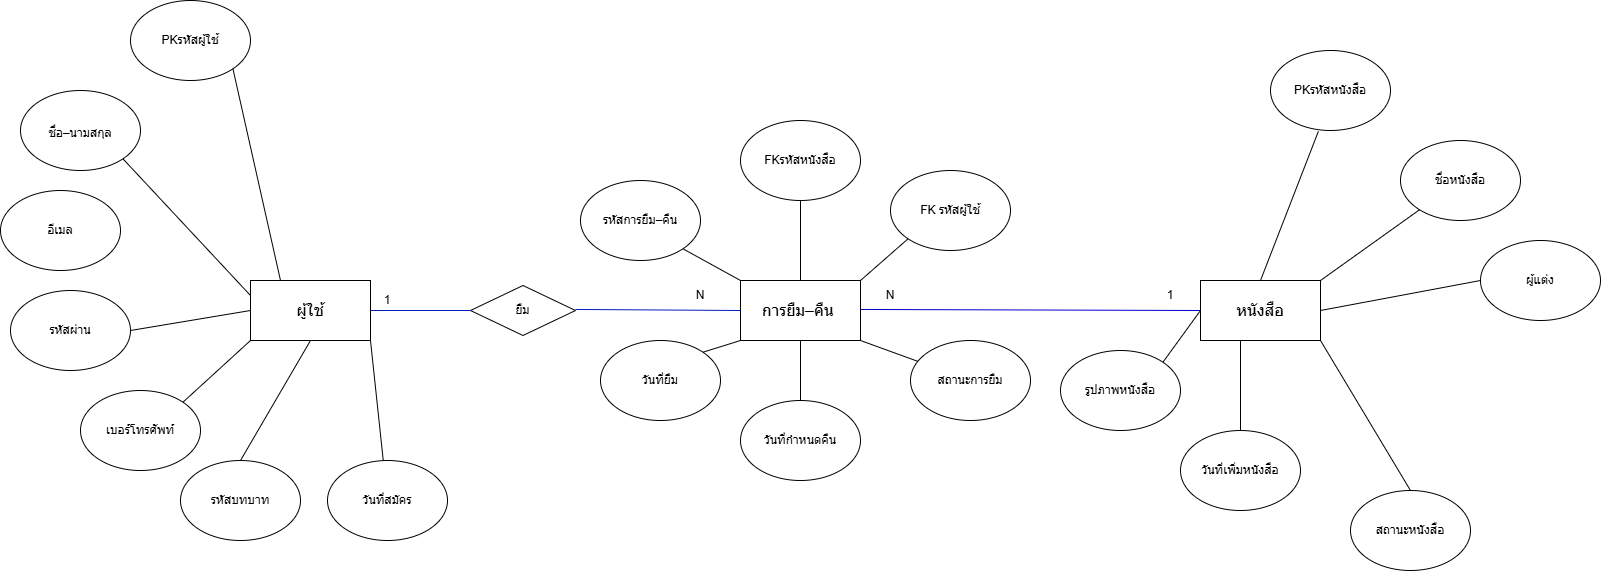

The diagram above was exported from draw.io. Its source (the exported page's mxGraphModel, read from the mxfile embedded in the PNG):
<mxGraphModel dx="1869" dy="562" grid="1" gridSize="10" guides="1" tooltips="1" connect="1" arrows="1" fold="1" page="1" pageScale="1" pageWidth="827" pageHeight="1169" math="0" shadow="0">
  <root>
    <mxCell id="0" />
    <mxCell id="1" parent="0" />
    <mxCell id="19jwJXFJNWTTFZhMrSsG-1" parent="1" style="rounded=0;whiteSpace=wrap;html=1;" value="&lt;font style=&quot;font-size: 16px;&quot;&gt;การยืม–คืน&amp;nbsp;&lt;/font&gt;" vertex="1">
      <mxGeometry height="60" width="120" x="-60" y="570" as="geometry" />
    </mxCell>
    <mxCell id="19jwJXFJNWTTFZhMrSsG-2" parent="1" style="ellipse;whiteSpace=wrap;html=1;" value="รหัสการยืม–คืน" vertex="1">
      <mxGeometry height="80" width="120" x="-220" y="470" as="geometry" />
    </mxCell>
    <mxCell id="19jwJXFJNWTTFZhMrSsG-3" parent="1" style="ellipse;whiteSpace=wrap;html=1;" value="วันที่ยืม" vertex="1">
      <mxGeometry height="80" width="120" x="-200" y="630" as="geometry" />
    </mxCell>
    <mxCell id="19jwJXFJNWTTFZhMrSsG-4" parent="1" style="ellipse;whiteSpace=wrap;html=1;" value="FKรหัสหนังสือ" vertex="1">
      <mxGeometry height="80" width="120" x="-60" y="410" as="geometry" />
    </mxCell>
    <mxCell id="19jwJXFJNWTTFZhMrSsG-5" parent="1" style="ellipse;whiteSpace=wrap;html=1;" value="FK รหัสผู้ใช้" vertex="1">
      <mxGeometry height="80" width="120" x="90" y="460" as="geometry" />
    </mxCell>
    <mxCell id="19jwJXFJNWTTFZhMrSsG-6" parent="1" style="ellipse;whiteSpace=wrap;html=1;" value="สถานะการยืม" vertex="1">
      <mxGeometry height="80" width="120" x="110" y="630" as="geometry" />
    </mxCell>
    <mxCell id="19jwJXFJNWTTFZhMrSsG-7" parent="1" style="rounded=0;whiteSpace=wrap;html=1;" value="&lt;font style=&quot;font-size: 16px;&quot;&gt;ผู้ใช้&lt;/font&gt;" vertex="1">
      <mxGeometry height="60" width="120" x="-550" y="570" as="geometry" />
    </mxCell>
    <mxCell id="19jwJXFJNWTTFZhMrSsG-9" edge="1" parent="1" source="19jwJXFJNWTTFZhMrSsG-1" style="endArrow=none;html=1;rounded=0;entryX=1;entryY=1;entryDx=0;entryDy=0;exitX=0;exitY=0;exitDx=0;exitDy=0;" target="19jwJXFJNWTTFZhMrSsG-2" value="">
      <mxGeometry height="50" relative="1" width="50" as="geometry">
        <mxPoint y="550" as="sourcePoint" />
        <mxPoint x="50" y="500" as="targetPoint" />
      </mxGeometry>
    </mxCell>
    <mxCell id="19jwJXFJNWTTFZhMrSsG-10" edge="1" parent="1" source="19jwJXFJNWTTFZhMrSsG-1" style="endArrow=none;html=1;rounded=0;entryX=0.5;entryY=1;entryDx=0;entryDy=0;exitX=0.5;exitY=0;exitDx=0;exitDy=0;" target="19jwJXFJNWTTFZhMrSsG-4" value="">
      <mxGeometry height="50" relative="1" width="50" as="geometry">
        <mxPoint y="550" as="sourcePoint" />
        <mxPoint x="50" y="500" as="targetPoint" />
      </mxGeometry>
    </mxCell>
    <mxCell id="19jwJXFJNWTTFZhMrSsG-11" edge="1" parent="1" source="19jwJXFJNWTTFZhMrSsG-1" style="endArrow=none;html=1;rounded=0;entryX=0;entryY=1;entryDx=0;entryDy=0;exitX=1;exitY=0;exitDx=0;exitDy=0;" target="19jwJXFJNWTTFZhMrSsG-5" value="">
      <mxGeometry height="50" relative="1" width="50" as="geometry">
        <mxPoint y="550" as="sourcePoint" />
        <mxPoint x="50" y="500" as="targetPoint" />
      </mxGeometry>
    </mxCell>
    <mxCell id="19jwJXFJNWTTFZhMrSsG-12" edge="1" parent="1" source="19jwJXFJNWTTFZhMrSsG-1" style="endArrow=none;html=1;rounded=0;exitX=1;exitY=1;exitDx=0;exitDy=0;" target="19jwJXFJNWTTFZhMrSsG-6" value="">
      <mxGeometry height="50" relative="1" width="50" as="geometry">
        <mxPoint y="550" as="sourcePoint" />
        <mxPoint x="50" y="500" as="targetPoint" />
      </mxGeometry>
    </mxCell>
    <mxCell id="19jwJXFJNWTTFZhMrSsG-13" edge="1" parent="1" source="19jwJXFJNWTTFZhMrSsG-3" style="endArrow=none;html=1;rounded=0;entryX=0;entryY=1;entryDx=0;entryDy=0;exitX=1;exitY=0;exitDx=0;exitDy=0;" target="19jwJXFJNWTTFZhMrSsG-1" value="">
      <mxGeometry height="50" relative="1" width="50" as="geometry">
        <mxPoint y="750" as="sourcePoint" />
        <mxPoint x="50" y="700" as="targetPoint" />
      </mxGeometry>
    </mxCell>
    <mxCell id="19jwJXFJNWTTFZhMrSsG-14" parent="1" style="ellipse;whiteSpace=wrap;html=1;" value="PKรหัสผู้ใช้" vertex="1">
      <mxGeometry height="80" width="120" x="-670" y="290" as="geometry" />
    </mxCell>
    <mxCell id="19jwJXFJNWTTFZhMrSsG-15" parent="1" style="ellipse;whiteSpace=wrap;html=1;" value="&lt;table&gt;&lt;tbody&gt;&lt;tr&gt;&lt;td data-col-size=&quot;sm&quot; data-start=&quot;743&quot; data-end=&quot;753&quot;&gt;&lt;/td&gt;&lt;/tr&gt;&lt;/tbody&gt;&lt;/table&gt;&lt;table&gt;&lt;tbody&gt;&lt;tr&gt;&lt;td data-col-size=&quot;sm&quot; data-start=&quot;753&quot; data-end=&quot;769&quot;&gt;ชื่อ–นามสกุล&lt;/td&gt;&lt;/tr&gt;&lt;/tbody&gt;&lt;/table&gt;" vertex="1">
      <mxGeometry height="80" width="120" x="-780" y="380" as="geometry" />
    </mxCell>
    <mxCell id="19jwJXFJNWTTFZhMrSsG-16" parent="1" style="ellipse;whiteSpace=wrap;html=1;" value="รหัสผ่าน" vertex="1">
      <mxGeometry height="80" width="120" x="-790" y="580" as="geometry" />
    </mxCell>
    <mxCell id="19jwJXFJNWTTFZhMrSsG-17" parent="1" style="ellipse;whiteSpace=wrap;html=1;" value="เบอร์โทรศัพท์" vertex="1">
      <mxGeometry height="80" width="120" x="-720" y="680" as="geometry" />
    </mxCell>
    <mxCell id="19jwJXFJNWTTFZhMrSsG-18" parent="1" style="ellipse;whiteSpace=wrap;html=1;" value="รหัสบทบาท" vertex="1">
      <mxGeometry height="80" width="120" x="-620" y="750" as="geometry" />
    </mxCell>
    <mxCell id="19jwJXFJNWTTFZhMrSsG-19" edge="1" parent="1" source="19jwJXFJNWTTFZhMrSsG-7" style="endArrow=none;html=1;rounded=0;entryX=1;entryY=1;entryDx=0;entryDy=0;exitX=0.25;exitY=0;exitDx=0;exitDy=0;" target="19jwJXFJNWTTFZhMrSsG-14" value="">
      <mxGeometry height="50" relative="1" width="50" as="geometry">
        <mxPoint x="-330" y="670" as="sourcePoint" />
        <mxPoint x="-280" y="620" as="targetPoint" />
      </mxGeometry>
    </mxCell>
    <mxCell id="19jwJXFJNWTTFZhMrSsG-20" edge="1" parent="1" source="19jwJXFJNWTTFZhMrSsG-7" style="endArrow=none;html=1;rounded=0;entryX=1;entryY=1;entryDx=0;entryDy=0;exitX=0;exitY=0.25;exitDx=0;exitDy=0;" target="19jwJXFJNWTTFZhMrSsG-15" value="">
      <mxGeometry height="50" relative="1" width="50" as="geometry">
        <mxPoint x="-330" y="670" as="sourcePoint" />
        <mxPoint x="-280" y="620" as="targetPoint" />
      </mxGeometry>
    </mxCell>
    <mxCell id="19jwJXFJNWTTFZhMrSsG-21" edge="1" parent="1" source="19jwJXFJNWTTFZhMrSsG-7" style="endArrow=none;html=1;rounded=0;entryX=1;entryY=0.5;entryDx=0;entryDy=0;exitX=0;exitY=0.5;exitDx=0;exitDy=0;" target="19jwJXFJNWTTFZhMrSsG-16" value="">
      <mxGeometry height="50" relative="1" width="50" as="geometry">
        <mxPoint x="-402" y="657" as="sourcePoint" />
        <mxPoint x="-560" y="600" as="targetPoint" />
      </mxGeometry>
    </mxCell>
    <mxCell id="19jwJXFJNWTTFZhMrSsG-22" edge="1" parent="1" source="19jwJXFJNWTTFZhMrSsG-7" style="endArrow=none;html=1;rounded=0;entryX=1;entryY=0;entryDx=0;entryDy=0;exitX=0;exitY=1;exitDx=0;exitDy=0;" target="19jwJXFJNWTTFZhMrSsG-17" value="">
      <mxGeometry height="50" relative="1" width="50" as="geometry">
        <mxPoint x="-402" y="737" as="sourcePoint" />
        <mxPoint x="-560" y="680" as="targetPoint" />
      </mxGeometry>
    </mxCell>
    <mxCell id="19jwJXFJNWTTFZhMrSsG-23" edge="1" parent="1" source="19jwJXFJNWTTFZhMrSsG-7" style="endArrow=none;html=1;rounded=0;entryX=0.5;entryY=0;entryDx=0;entryDy=0;exitX=0.5;exitY=1;exitDx=0;exitDy=0;" target="19jwJXFJNWTTFZhMrSsG-18" value="">
      <mxGeometry height="50" relative="1" width="50" as="geometry">
        <mxPoint x="-352" y="737" as="sourcePoint" />
        <mxPoint x="-510" y="680" as="targetPoint" />
      </mxGeometry>
    </mxCell>
    <mxCell id="19jwJXFJNWTTFZhMrSsG-24" parent="1" style="rhombus;whiteSpace=wrap;html=1;" value="ยืม" vertex="1">
      <mxGeometry height="50" width="105" x="-330" y="575" as="geometry" />
    </mxCell>
    <mxCell id="19jwJXFJNWTTFZhMrSsG-27" parent="1" style="text;html=1;whiteSpace=wrap;strokeColor=none;fillColor=none;align=center;verticalAlign=middle;rounded=0;" value="1" vertex="1">
      <mxGeometry height="30" width="60" x="-443" y="575" as="geometry" />
    </mxCell>
    <mxCell id="19jwJXFJNWTTFZhMrSsG-28" parent="1" style="text;html=1;whiteSpace=wrap;strokeColor=none;fillColor=none;align=center;verticalAlign=middle;rounded=0;" value="N" vertex="1">
      <mxGeometry height="30" width="60" x="-130" y="570" as="geometry" />
    </mxCell>
    <mxCell id="19jwJXFJNWTTFZhMrSsG-29" parent="1" style="rounded=0;whiteSpace=wrap;html=1;" value="&lt;span style=&quot;font-size: 16px;&quot;&gt;หนังสือ&lt;/span&gt;" vertex="1">
      <mxGeometry height="60" width="120" x="400" y="570" as="geometry" />
    </mxCell>
    <mxCell id="19jwJXFJNWTTFZhMrSsG-31" parent="1" style="ellipse;whiteSpace=wrap;html=1;" value="PKรหัสหนังสือ" vertex="1">
      <mxGeometry height="80" width="120" x="470" y="340" as="geometry" />
    </mxCell>
    <mxCell id="19jwJXFJNWTTFZhMrSsG-32" parent="1" style="ellipse;whiteSpace=wrap;html=1;" value="ชื่อหนังสือ" vertex="1">
      <mxGeometry height="80" width="120" x="600" y="430" as="geometry" />
    </mxCell>
    <mxCell id="19jwJXFJNWTTFZhMrSsG-33" parent="1" style="ellipse;whiteSpace=wrap;html=1;" value="ผู้แต่ง" vertex="1">
      <mxGeometry height="80" width="120" x="680" y="530" as="geometry" />
    </mxCell>
    <mxCell id="19jwJXFJNWTTFZhMrSsG-36" parent="1" style="ellipse;whiteSpace=wrap;html=1;" value="สถานะหนังสือ" vertex="1">
      <mxGeometry height="80" width="120" x="550" y="780" as="geometry" />
    </mxCell>
    <mxCell id="19jwJXFJNWTTFZhMrSsG-39" edge="1" parent="1" source="19jwJXFJNWTTFZhMrSsG-29" style="endArrow=none;html=1;rounded=0;entryX=0.399;entryY=1.011;entryDx=0;entryDy=0;entryPerimeter=0;exitX=0.5;exitY=0;exitDx=0;exitDy=0;" target="19jwJXFJNWTTFZhMrSsG-31" value="">
      <mxGeometry height="50" relative="1" width="50" as="geometry">
        <mxPoint x="420" y="700" as="sourcePoint" />
        <mxPoint x="470" y="650" as="targetPoint" />
      </mxGeometry>
    </mxCell>
    <mxCell id="19jwJXFJNWTTFZhMrSsG-41" edge="1" parent="1" source="19jwJXFJNWTTFZhMrSsG-29" style="endArrow=none;html=1;rounded=0;exitX=1;exitY=0;exitDx=0;exitDy=0;" target="19jwJXFJNWTTFZhMrSsG-32" value="">
      <mxGeometry height="50" relative="1" width="50" as="geometry">
        <mxPoint x="560" y="669" as="sourcePoint" />
        <mxPoint x="618" y="520" as="targetPoint" />
      </mxGeometry>
    </mxCell>
    <mxCell id="19jwJXFJNWTTFZhMrSsG-42" edge="1" parent="1" source="19jwJXFJNWTTFZhMrSsG-29" style="endArrow=none;html=1;rounded=0;entryX=0;entryY=0.5;entryDx=0;entryDy=0;exitX=1;exitY=0.5;exitDx=0;exitDy=0;" target="19jwJXFJNWTTFZhMrSsG-33" value="">
      <mxGeometry height="50" relative="1" width="50" as="geometry">
        <mxPoint x="580" y="729" as="sourcePoint" />
        <mxPoint x="638" y="580" as="targetPoint" />
      </mxGeometry>
    </mxCell>
    <mxCell id="19jwJXFJNWTTFZhMrSsG-45" edge="1" parent="1" source="19jwJXFJNWTTFZhMrSsG-36" style="endArrow=none;html=1;rounded=0;entryX=0.25;entryY=1;entryDx=0;entryDy=0;exitX=0.5;exitY=0;exitDx=0;exitDy=0;" value="">
      <mxGeometry height="50" relative="1" width="50" as="geometry">
        <mxPoint x="550" y="909" as="sourcePoint" />
        <mxPoint x="520" y="630" as="targetPoint" />
      </mxGeometry>
    </mxCell>
    <mxCell id="19jwJXFJNWTTFZhMrSsG-48" parent="1" style="text;html=1;whiteSpace=wrap;strokeColor=none;fillColor=none;align=center;verticalAlign=middle;rounded=0;" value="N" vertex="1">
      <mxGeometry height="30" width="60" x="60" y="570" as="geometry" />
    </mxCell>
    <mxCell id="19jwJXFJNWTTFZhMrSsG-49" parent="1" style="text;html=1;whiteSpace=wrap;strokeColor=none;fillColor=none;align=center;verticalAlign=middle;rounded=0;" value="1" vertex="1">
      <mxGeometry height="30" width="60" x="340" y="570" as="geometry" />
    </mxCell>
    <mxCell id="19jwJXFJNWTTFZhMrSsG-69" edge="1" parent="1" source="19jwJXFJNWTTFZhMrSsG-24" style="endArrow=none;html=1;rounded=0;entryX=1;entryY=0.5;entryDx=0;entryDy=0;fillColor=#0050ef;strokeColor=#001DBC;" target="19jwJXFJNWTTFZhMrSsG-7" value="">
      <mxGeometry height="50" relative="1" width="50" as="geometry">
        <mxPoint x="-180" y="390" as="sourcePoint" />
        <mxPoint x="-130" y="340" as="targetPoint" />
      </mxGeometry>
    </mxCell>
    <mxCell id="19jwJXFJNWTTFZhMrSsG-70" edge="1" parent="1" source="19jwJXFJNWTTFZhMrSsG-1" style="endArrow=none;html=1;rounded=0;entryX=1;entryY=0.5;entryDx=0;entryDy=0;exitX=0;exitY=0.5;exitDx=0;exitDy=0;fillColor=#0050ef;strokeColor=#001DBC;" value="">
      <mxGeometry height="50" relative="1" width="50" as="geometry">
        <mxPoint x="-125" y="598.95" as="sourcePoint" />
        <mxPoint x="-225" y="598.95" as="targetPoint" />
      </mxGeometry>
    </mxCell>
    <mxCell id="19jwJXFJNWTTFZhMrSsG-71" edge="1" parent="1" source="19jwJXFJNWTTFZhMrSsG-29" style="endArrow=none;html=1;rounded=0;entryX=1;entryY=0.5;entryDx=0;entryDy=0;exitX=0;exitY=0.5;exitDx=0;exitDy=0;strokeColor=light-dark(#0000cc, #ededed);" value="">
      <mxGeometry height="50" relative="1" width="50" as="geometry">
        <mxPoint x="225" y="600" as="sourcePoint" />
        <mxPoint x="60" y="598.95" as="targetPoint" />
      </mxGeometry>
    </mxCell>
    <mxCell id="19jwJXFJNWTTFZhMrSsG-72" parent="1" style="ellipse;whiteSpace=wrap;html=1;" value="วันที่กำหนดคืน" vertex="1">
      <mxGeometry height="80" width="120" x="-60" y="690" as="geometry" />
    </mxCell>
    <mxCell id="19jwJXFJNWTTFZhMrSsG-73" edge="1" parent="1" source="19jwJXFJNWTTFZhMrSsG-1" style="endArrow=none;html=1;rounded=0;exitX=0.5;exitY=1;exitDx=0;exitDy=0;entryX=0.5;entryY=0;entryDx=0;entryDy=0;" target="19jwJXFJNWTTFZhMrSsG-72" value="">
      <mxGeometry height="50" relative="1" width="50" as="geometry">
        <mxPoint x="80" y="640" as="sourcePoint" />
        <mxPoint x="137" y="661" as="targetPoint" />
      </mxGeometry>
    </mxCell>
    <mxCell id="19jwJXFJNWTTFZhMrSsG-74" parent="1" style="ellipse;whiteSpace=wrap;html=1;" value="วันที่เพิ่มหนังสือ" vertex="1">
      <mxGeometry height="80" width="120" x="380" y="720" as="geometry" />
    </mxCell>
    <mxCell id="19jwJXFJNWTTFZhMrSsG-75" edge="1" parent="1" source="19jwJXFJNWTTFZhMrSsG-74" style="endArrow=none;html=1;rounded=0;entryX=0;entryY=1;entryDx=0;entryDy=0;exitX=0.5;exitY=0;exitDx=0;exitDy=0;" value="">
      <mxGeometry height="50" relative="1" width="50" as="geometry">
        <mxPoint x="510" y="830" as="sourcePoint" />
        <mxPoint x="440" y="630" as="targetPoint" />
      </mxGeometry>
    </mxCell>
    <mxCell id="19jwJXFJNWTTFZhMrSsG-76" parent="1" style="ellipse;whiteSpace=wrap;html=1;" value="อีเมล" vertex="1">
      <mxGeometry height="80" width="120" x="-800" y="480" as="geometry" />
    </mxCell>
    <mxCell id="19jwJXFJNWTTFZhMrSsG-77" parent="1" style="ellipse;whiteSpace=wrap;html=1;" value="วันที่สมัคร" vertex="1">
      <mxGeometry height="80" width="120" x="-473" y="750" as="geometry" />
    </mxCell>
    <mxCell id="19jwJXFJNWTTFZhMrSsG-78" edge="1" parent="1" source="19jwJXFJNWTTFZhMrSsG-7" style="endArrow=none;html=1;rounded=0;exitX=1;exitY=1;exitDx=0;exitDy=0;" target="19jwJXFJNWTTFZhMrSsG-77" value="">
      <mxGeometry height="50" relative="1" width="50" as="geometry">
        <mxPoint x="-450" y="670" as="sourcePoint" />
        <mxPoint x="-520" y="790" as="targetPoint" />
      </mxGeometry>
    </mxCell>
    <mxCell id="19jwJXFJNWTTFZhMrSsG-95" parent="1" style="ellipse;whiteSpace=wrap;html=1;" value="รูปภาพหนังสือ" vertex="1">
      <mxGeometry height="80" width="120" x="260" y="640" as="geometry" />
    </mxCell>
    <mxCell id="19jwJXFJNWTTFZhMrSsG-96" edge="1" parent="1" source="19jwJXFJNWTTFZhMrSsG-95" style="endArrow=none;html=1;rounded=0;entryX=0;entryY=0.5;entryDx=0;entryDy=0;exitX=1;exitY=0;exitDx=0;exitDy=0;" target="19jwJXFJNWTTFZhMrSsG-29" value="">
      <mxGeometry height="50" relative="1" width="50" as="geometry">
        <mxPoint x="230" y="760" as="sourcePoint" />
        <mxPoint x="280" y="710" as="targetPoint" />
      </mxGeometry>
    </mxCell>
  </root>
</mxGraphModel>